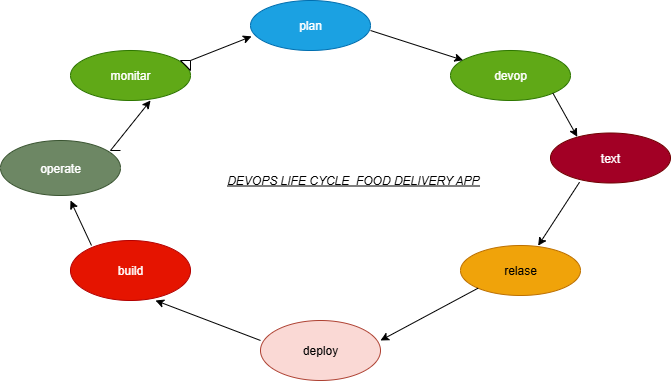

The diagram above was exported from draw.io. Its source (the exported page's mxGraphModel, read from the mxfile embedded in the PNG):
<mxGraphModel dx="1447" dy="324" grid="1" gridSize="10" guides="1" tooltips="1" connect="1" arrows="1" fold="1" page="1" pageScale="1" pageWidth="850" pageHeight="1100" math="0" shadow="0">
  <root>
    <mxCell id="0" />
    <mxCell id="1" parent="0" />
    <mxCell id="WYbTLN6K4WfxNZN4gxE--2" value="plan" style="ellipse;whiteSpace=wrap;html=1;fillColor=#1ba1e2;fontColor=#ffffff;strokeColor=#006EAF;" vertex="1" parent="1">
      <mxGeometry x="240" y="10" width="120" height="50" as="geometry" />
    </mxCell>
    <mxCell id="WYbTLN6K4WfxNZN4gxE--3" value="devop" style="ellipse;whiteSpace=wrap;html=1;fillColor=#60a917;fontColor=#ffffff;strokeColor=#2D7600;" vertex="1" parent="1">
      <mxGeometry x="440" y="60" width="120" height="50" as="geometry" />
    </mxCell>
    <mxCell id="WYbTLN6K4WfxNZN4gxE--4" value="text" style="ellipse;whiteSpace=wrap;html=1;fillColor=#a20025;fontColor=#ffffff;strokeColor=#6F0000;" vertex="1" parent="1">
      <mxGeometry x="540" y="142.5" width="120" height="50" as="geometry" />
    </mxCell>
    <mxCell id="WYbTLN6K4WfxNZN4gxE--5" value="monitar" style="ellipse;whiteSpace=wrap;html=1;fillColor=#60a917;fontColor=#ffffff;strokeColor=#2D7600;" vertex="1" parent="1">
      <mxGeometry x="60" y="60" width="120" height="50" as="geometry" />
    </mxCell>
    <mxCell id="WYbTLN6K4WfxNZN4gxE--6" value="operate" style="ellipse;whiteSpace=wrap;html=1;fillColor=#6d8764;fontColor=#ffffff;strokeColor=#3A5431;" vertex="1" parent="1">
      <mxGeometry x="-10" y="150" width="120" height="55" as="geometry" />
    </mxCell>
    <mxCell id="WYbTLN6K4WfxNZN4gxE--7" value="build" style="ellipse;whiteSpace=wrap;html=1;fillColor=#e51400;fontColor=#ffffff;strokeColor=#B20000;" vertex="1" parent="1">
      <mxGeometry x="60" y="250" width="120" height="60" as="geometry" />
    </mxCell>
    <mxCell id="WYbTLN6K4WfxNZN4gxE--8" value="relase" style="ellipse;whiteSpace=wrap;html=1;fillColor=#f0a30a;fontColor=#000000;strokeColor=#BD7000;" vertex="1" parent="1">
      <mxGeometry x="450" y="255" width="120" height="50" as="geometry" />
    </mxCell>
    <mxCell id="WYbTLN6K4WfxNZN4gxE--9" value="deploy" style="ellipse;whiteSpace=wrap;html=1;fillColor=#fad9d5;strokeColor=#ae4132;" vertex="1" parent="1">
      <mxGeometry x="250" y="330" width="120" height="60" as="geometry" />
    </mxCell>
    <mxCell id="WYbTLN6K4WfxNZN4gxE--11" value="" style="endArrow=classic;html=1;rounded=0;strokeColor=light-dark(#000000,#CCE5FF);" edge="1" parent="1" target="WYbTLN6K4WfxNZN4gxE--3">
      <mxGeometry width="50" height="50" relative="1" as="geometry">
        <mxPoint x="360" y="40" as="sourcePoint" />
        <mxPoint x="410" y="-10" as="targetPoint" />
      </mxGeometry>
    </mxCell>
    <mxCell id="WYbTLN6K4WfxNZN4gxE--14" value="" style="endArrow=classic;html=1;rounded=0;entryX=0.009;entryY=0.718;entryDx=0;entryDy=0;entryPerimeter=0;strokeColor=light-dark(#000000,#FFFFFF);" edge="1" parent="1" target="WYbTLN6K4WfxNZN4gxE--2">
      <mxGeometry width="50" height="50" relative="1" as="geometry">
        <mxPoint x="180" y="70" as="sourcePoint" />
        <mxPoint x="330" y="80" as="targetPoint" />
        <Array as="points">
          <mxPoint x="170" y="70" />
          <mxPoint x="180" y="80" />
          <mxPoint x="180" y="70" />
        </Array>
      </mxGeometry>
    </mxCell>
    <mxCell id="WYbTLN6K4WfxNZN4gxE--15" value="" style="endArrow=classic;html=1;rounded=0;entryX=0.667;entryY=1;entryDx=0;entryDy=0;entryPerimeter=0;strokeColor=light-dark(#000000,#FFFFFF);" edge="1" parent="1" target="WYbTLN6K4WfxNZN4gxE--5">
      <mxGeometry width="50" height="50" relative="1" as="geometry">
        <mxPoint x="110" y="160" as="sourcePoint" />
        <mxPoint x="190" y="110" as="targetPoint" />
        <Array as="points">
          <mxPoint x="100" y="160" />
        </Array>
      </mxGeometry>
    </mxCell>
    <mxCell id="WYbTLN6K4WfxNZN4gxE--17" value="" style="endArrow=classic;html=1;rounded=0;strokeColor=light-dark(#000000,#FFFFFF);" edge="1" parent="1">
      <mxGeometry width="50" height="50" relative="1" as="geometry">
        <mxPoint x="81" y="255" as="sourcePoint" />
        <mxPoint x="60" y="210" as="targetPoint" />
        <Array as="points">
          <mxPoint x="80.8" y="255" />
        </Array>
      </mxGeometry>
    </mxCell>
    <mxCell id="WYbTLN6K4WfxNZN4gxE--18" value="" style="endArrow=classic;html=1;rounded=0;exitX=0;exitY=0.333;exitDx=0;exitDy=0;exitPerimeter=0;strokeColor=light-dark(#000000,#FFFFFF);" edge="1" parent="1" source="WYbTLN6K4WfxNZN4gxE--9">
      <mxGeometry width="50" height="50" relative="1" as="geometry">
        <mxPoint x="95" y="360" as="sourcePoint" />
        <mxPoint x="145" y="310" as="targetPoint" />
      </mxGeometry>
    </mxCell>
    <mxCell id="WYbTLN6K4WfxNZN4gxE--19" value="" style="endArrow=classic;html=1;rounded=0;entryX=1;entryY=0.333;entryDx=0;entryDy=0;entryPerimeter=0;exitX=0;exitY=1;exitDx=0;exitDy=0;strokeColor=light-dark(#000000,#FFFFFF);" edge="1" parent="1" source="WYbTLN6K4WfxNZN4gxE--8" target="WYbTLN6K4WfxNZN4gxE--9">
      <mxGeometry width="50" height="50" relative="1" as="geometry">
        <mxPoint x="320" y="280" as="sourcePoint" />
        <mxPoint x="370" y="230" as="targetPoint" />
      </mxGeometry>
    </mxCell>
    <mxCell id="WYbTLN6K4WfxNZN4gxE--20" value="" style="endArrow=classic;html=1;rounded=0;exitX=0.242;exitY=0.984;exitDx=0;exitDy=0;exitPerimeter=0;entryX=0.647;entryY=0.005;entryDx=0;entryDy=0;entryPerimeter=0;strokeColor=light-dark(#000000,#FFFFFF);" edge="1" parent="1" source="WYbTLN6K4WfxNZN4gxE--4" target="WYbTLN6K4WfxNZN4gxE--8">
      <mxGeometry width="50" height="50" relative="1" as="geometry">
        <mxPoint x="400" y="280" as="sourcePoint" />
        <mxPoint x="530" y="250" as="targetPoint" />
      </mxGeometry>
    </mxCell>
    <mxCell id="WYbTLN6K4WfxNZN4gxE--21" value="" style="endArrow=classic;html=1;rounded=0;exitX=1;exitY=1;exitDx=0;exitDy=0;entryX=0.223;entryY=0.076;entryDx=0;entryDy=0;entryPerimeter=0;strokeColor=light-dark(#000000,#FFFFFF);" edge="1" parent="1" source="WYbTLN6K4WfxNZN4gxE--3" target="WYbTLN6K4WfxNZN4gxE--4">
      <mxGeometry width="50" height="50" relative="1" as="geometry">
        <mxPoint x="400" y="280" as="sourcePoint" />
        <mxPoint x="560" y="140" as="targetPoint" />
      </mxGeometry>
    </mxCell>
    <mxCell id="WYbTLN6K4WfxNZN4gxE--23" value="&lt;i&gt;&lt;u&gt;&lt;font&gt;DEVOPS LIFE CYCLE&amp;nbsp; FOOD DELIVERY APP&lt;/font&gt;&lt;/u&gt;&lt;/i&gt;" style="text;html=1;align=right;verticalAlign=middle;resizable=0;points=[];autosize=1;strokeColor=none;fillColor=none;" vertex="1" parent="1">
      <mxGeometry x="190" y="175" width="280" height="30" as="geometry" />
    </mxCell>
  </root>
</mxGraphModel>